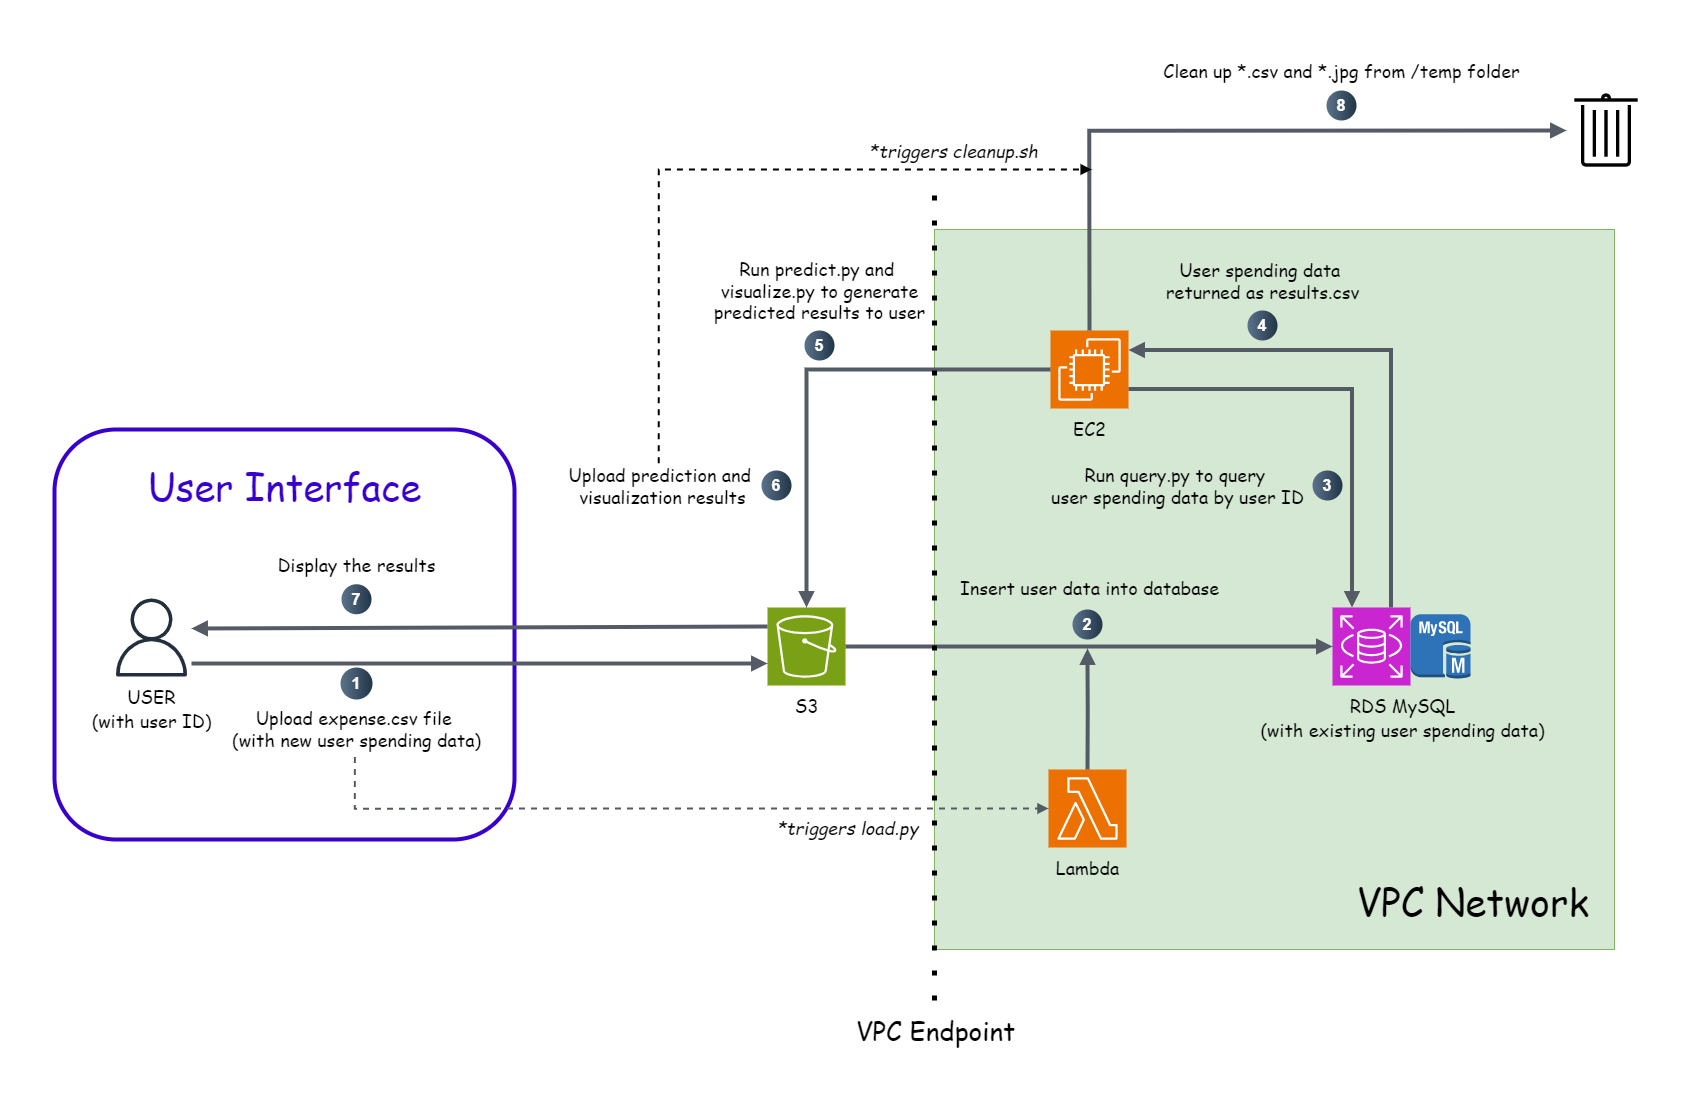

The diagram above was exported from draw.io. Its source (the exported page's mxGraphModel, read from the mxfile embedded in the PNG):
<mxGraphModel dx="1766" dy="1371" grid="1" gridSize="10" guides="1" tooltips="1" connect="1" arrows="1" fold="1" page="1" pageScale="1" pageWidth="1700" pageHeight="1100" math="0" shadow="0">
  <root>
    <mxCell id="0" />
    <mxCell id="1" parent="0" />
    <mxCell id="k4CoT0v4ZfxoT-EOwHc6-12" value="" style="rounded=1;whiteSpace=wrap;html=1;strokeWidth=4;fillColor=none;fontColor=#ffffff;strokeColor=#3700CC;" vertex="1" parent="1">
      <mxGeometry x="54" y="429" width="460" height="410" as="geometry" />
    </mxCell>
    <mxCell id="k4CoT0v4ZfxoT-EOwHc6-15" value="" style="rounded=0;whiteSpace=wrap;html=1;strokeColor=#82b366;fillColor=#d5e8d4;" vertex="1" parent="1">
      <mxGeometry x="934" y="229" width="680" height="720" as="geometry" />
    </mxCell>
    <mxCell id="R2T-7YawznvdWPc02t8q-1" value="" style="sketch=0;points=[[0,0,0],[0.25,0,0],[0.5,0,0],[0.75,0,0],[1,0,0],[0,1,0],[0.25,1,0],[0.5,1,0],[0.75,1,0],[1,1,0],[0,0.25,0],[0,0.5,0],[0,0.75,0],[1,0.25,0],[1,0.5,0],[1,0.75,0]];outlineConnect=0;fontColor=#232F3E;fillColor=#7AA116;strokeColor=#ffffff;dashed=0;verticalLabelPosition=bottom;verticalAlign=top;align=center;html=1;fontSize=12;fontStyle=0;aspect=fixed;shape=mxgraph.aws4.resourceIcon;resIcon=mxgraph.aws4.s3;" parent="1" vertex="1">
      <mxGeometry x="767" y="607" width="78" height="78" as="geometry" />
    </mxCell>
    <mxCell id="R2T-7YawznvdWPc02t8q-2" value="" style="sketch=0;points=[[0,0,0],[0.25,0,0],[0.5,0,0],[0.75,0,0],[1,0,0],[0,1,0],[0.25,1,0],[0.5,1,0],[0.75,1,0],[1,1,0],[0,0.25,0],[0,0.5,0],[0,0.75,0],[1,0.25,0],[1,0.5,0],[1,0.75,0]];outlineConnect=0;fontColor=#232F3E;fillColor=#ED7100;strokeColor=#ffffff;dashed=0;verticalLabelPosition=bottom;verticalAlign=top;align=center;html=1;fontSize=12;fontStyle=0;aspect=fixed;shape=mxgraph.aws4.resourceIcon;resIcon=mxgraph.aws4.ec2;" parent="1" vertex="1">
      <mxGeometry x="1050" y="330" width="78" height="78" as="geometry" />
    </mxCell>
    <mxCell id="R2T-7YawznvdWPc02t8q-3" value="" style="sketch=0;outlineConnect=0;fontColor=#232F3E;gradientColor=none;fillColor=#232F3D;strokeColor=none;dashed=0;verticalLabelPosition=bottom;verticalAlign=top;align=center;html=1;fontSize=12;fontStyle=0;aspect=fixed;pointerEvents=1;shape=mxgraph.aws4.user;" parent="1" vertex="1">
      <mxGeometry x="112" y="598" width="78" height="78" as="geometry" />
    </mxCell>
    <mxCell id="R2T-7YawznvdWPc02t8q-4" value="" style="sketch=0;points=[[0,0,0],[0.25,0,0],[0.5,0,0],[0.75,0,0],[1,0,0],[0,1,0],[0.25,1,0],[0.5,1,0],[0.75,1,0],[1,1,0],[0,0.25,0],[0,0.5,0],[0,0.75,0],[1,0.25,0],[1,0.5,0],[1,0.75,0]];outlineConnect=0;fontColor=#232F3E;fillColor=#C925D1;strokeColor=#ffffff;dashed=0;verticalLabelPosition=bottom;verticalAlign=top;align=center;html=1;fontSize=12;fontStyle=0;aspect=fixed;shape=mxgraph.aws4.resourceIcon;resIcon=mxgraph.aws4.rds;" parent="1" vertex="1">
      <mxGeometry x="1332" y="607" width="78" height="78" as="geometry" />
    </mxCell>
    <mxCell id="R2T-7YawznvdWPc02t8q-5" value="" style="sketch=0;points=[[0,0,0],[0.25,0,0],[0.5,0,0],[0.75,0,0],[1,0,0],[0,1,0],[0.25,1,0],[0.5,1,0],[0.75,1,0],[1,1,0],[0,0.25,0],[0,0.5,0],[0,0.75,0],[1,0.25,0],[1,0.5,0],[1,0.75,0]];outlineConnect=0;fontColor=#232F3E;fillColor=#ED7100;strokeColor=#ffffff;dashed=0;verticalLabelPosition=bottom;verticalAlign=top;align=center;html=1;fontSize=12;fontStyle=0;aspect=fixed;shape=mxgraph.aws4.resourceIcon;resIcon=mxgraph.aws4.lambda;" parent="1" vertex="1">
      <mxGeometry x="1048" y="769" width="78" height="78" as="geometry" />
    </mxCell>
    <mxCell id="R2T-7YawznvdWPc02t8q-7" value="" style="shape=image;html=1;verticalAlign=top;verticalLabelPosition=bottom;labelBackgroundColor=#ffffff;imageAspect=0;aspect=fixed;image=https://cdn4.iconfinder.com/data/icons/app-custom-ui-1/48/Bin-128.png" parent="1" vertex="1">
      <mxGeometry x="1566" y="90" width="80" height="80" as="geometry" />
    </mxCell>
    <mxCell id="R2T-7YawznvdWPc02t8q-10" value="" style="edgeStyle=orthogonalEdgeStyle;html=1;endArrow=block;elbow=vertical;startArrow=none;endFill=1;strokeColor=#545B64;rounded=0;entryX=0;entryY=0.5;entryDx=0;entryDy=0;entryPerimeter=0;strokeWidth=4;exitX=1;exitY=0.5;exitDx=0;exitDy=0;exitPerimeter=0;" parent="1" source="R2T-7YawznvdWPc02t8q-1" target="R2T-7YawznvdWPc02t8q-4" edge="1">
      <mxGeometry width="100" relative="1" as="geometry">
        <mxPoint x="1128" y="646" as="sourcePoint" />
        <mxPoint x="1058" y="656" as="targetPoint" />
      </mxGeometry>
    </mxCell>
    <mxCell id="R2T-7YawznvdWPc02t8q-11" value="&lt;font&gt;USER&lt;/font&gt;" style="text;html=1;align=center;verticalAlign=middle;resizable=0;points=[];autosize=1;strokeColor=none;fillColor=none;fontFamily=Comic Sans MS;fontSize=18;" parent="1" vertex="1">
      <mxGeometry x="116" y="676" width="70" height="40" as="geometry" />
    </mxCell>
    <mxCell id="R2T-7YawznvdWPc02t8q-12" value="&lt;font&gt;S3&lt;/font&gt;" style="text;html=1;align=center;verticalAlign=middle;resizable=0;points=[];autosize=1;strokeColor=none;fillColor=none;fontFamily=Comic Sans MS;fontSize=18;" parent="1" vertex="1">
      <mxGeometry x="781" y="685" width="50" height="40" as="geometry" />
    </mxCell>
    <mxCell id="R2T-7YawznvdWPc02t8q-14" value="&lt;font&gt;EC2&lt;/font&gt;" style="text;html=1;align=center;verticalAlign=middle;resizable=0;points=[];autosize=1;strokeColor=none;fillColor=none;fontFamily=Comic Sans MS;fontSize=18;" parent="1" vertex="1">
      <mxGeometry x="1059" y="408" width="60" height="40" as="geometry" />
    </mxCell>
    <mxCell id="R2T-7YawznvdWPc02t8q-15" value="&lt;font&gt;RDS MySQL&lt;/font&gt;" style="text;html=1;align=center;verticalAlign=middle;resizable=0;points=[];autosize=1;strokeColor=none;fillColor=none;fontFamily=Comic Sans MS;fontSize=18;" parent="1" vertex="1">
      <mxGeometry x="1337" y="685" width="130" height="40" as="geometry" />
    </mxCell>
    <mxCell id="R2T-7YawznvdWPc02t8q-16" value="" style="outlineConnect=0;dashed=0;verticalLabelPosition=bottom;verticalAlign=top;align=center;html=1;shape=mxgraph.aws3.mysql_db_instance;fillColor=#2E73B8;gradientColor=none;" parent="1" vertex="1">
      <mxGeometry x="1410" y="613.75" width="60" height="64.5" as="geometry" />
    </mxCell>
    <mxCell id="R2T-7YawznvdWPc02t8q-19" value="1" style="ellipse;whiteSpace=wrap;html=1;aspect=fixed;rotation=0;gradientColor=#223548;strokeColor=none;gradientDirection=east;fillColor=#5b738b;rounded=0;pointerEvents=0;fontFamily=Helvetica;fontSize=16;fontColor=#FFFFFF;spacingTop=4;spacingBottom=4;spacingLeft=4;spacingRight=4;points=[];fontStyle=1" parent="1" vertex="1">
      <mxGeometry x="340" y="667" width="32" height="32" as="geometry" />
    </mxCell>
    <mxCell id="R2T-7YawznvdWPc02t8q-21" value="2" style="ellipse;whiteSpace=wrap;html=1;aspect=fixed;rotation=0;gradientColor=#223548;strokeColor=none;gradientDirection=east;fillColor=#5b738b;rounded=0;pointerEvents=0;fontFamily=Helvetica;fontSize=16;fontColor=#FFFFFF;spacingTop=4;spacingBottom=4;spacingLeft=4;spacingRight=4;points=[];fontStyle=1" parent="1" vertex="1">
      <mxGeometry x="1072" y="609" width="30" height="30" as="geometry" />
    </mxCell>
    <mxCell id="R2T-7YawznvdWPc02t8q-22" value="3" style="ellipse;whiteSpace=wrap;html=1;aspect=fixed;rotation=0;gradientColor=#223548;strokeColor=none;gradientDirection=east;fillColor=#5b738b;rounded=0;pointerEvents=0;fontFamily=Helvetica;fontSize=16;fontColor=#FFFFFF;spacingTop=4;spacingBottom=4;spacingLeft=4;spacingRight=4;points=[];fontStyle=1" parent="1" vertex="1">
      <mxGeometry x="1312" y="470" width="30" height="30" as="geometry" />
    </mxCell>
    <mxCell id="R2T-7YawznvdWPc02t8q-24" value="" style="edgeStyle=orthogonalEdgeStyle;html=1;endArrow=block;elbow=vertical;startArrow=none;endFill=1;strokeColor=#545B64;rounded=0;entryX=1;entryY=0.25;entryDx=0;entryDy=0;entryPerimeter=0;strokeWidth=4;exitX=0.75;exitY=0;exitDx=0;exitDy=0;exitPerimeter=0;" parent="1" source="R2T-7YawznvdWPc02t8q-4" target="R2T-7YawznvdWPc02t8q-2" edge="1">
      <mxGeometry width="100" relative="1" as="geometry">
        <mxPoint x="1398" y="490" as="sourcePoint" />
        <mxPoint x="1060" y="579" as="targetPoint" />
      </mxGeometry>
    </mxCell>
    <mxCell id="R2T-7YawznvdWPc02t8q-25" value="" style="edgeStyle=orthogonalEdgeStyle;html=1;endArrow=block;elbow=vertical;startArrow=none;endFill=1;strokeColor=#545B64;rounded=0;strokeWidth=4;exitX=1;exitY=0.75;exitDx=0;exitDy=0;exitPerimeter=0;entryX=0.25;entryY=0;entryDx=0;entryDy=0;entryPerimeter=0;" parent="1" source="R2T-7YawznvdWPc02t8q-2" target="R2T-7YawznvdWPc02t8q-4" edge="1">
      <mxGeometry width="100" relative="1" as="geometry">
        <mxPoint x="1403" y="540" as="sourcePoint" />
        <mxPoint x="1198" y="410" as="targetPoint" />
      </mxGeometry>
    </mxCell>
    <mxCell id="R2T-7YawznvdWPc02t8q-27" value="4" style="ellipse;whiteSpace=wrap;html=1;aspect=fixed;rotation=0;gradientColor=#223548;strokeColor=none;gradientDirection=east;fillColor=#5b738b;rounded=0;pointerEvents=0;fontFamily=Helvetica;fontSize=16;fontColor=#FFFFFF;spacingTop=4;spacingBottom=4;spacingLeft=4;spacingRight=4;points=[];fontStyle=1" parent="1" vertex="1">
      <mxGeometry x="1247" y="310" width="30" height="30" as="geometry" />
    </mxCell>
    <mxCell id="R2T-7YawznvdWPc02t8q-28" value="5" style="ellipse;whiteSpace=wrap;html=1;aspect=fixed;rotation=0;gradientColor=#223548;strokeColor=none;gradientDirection=east;fillColor=#5b738b;rounded=0;pointerEvents=0;fontFamily=Helvetica;fontSize=16;fontColor=#FFFFFF;spacingTop=4;spacingBottom=4;spacingLeft=4;spacingRight=4;points=[];fontStyle=1" parent="1" vertex="1">
      <mxGeometry x="804" y="330" width="30" height="30" as="geometry" />
    </mxCell>
    <mxCell id="R2T-7YawznvdWPc02t8q-30" value="" style="edgeStyle=orthogonalEdgeStyle;html=1;endArrow=block;elbow=vertical;startArrow=none;endFill=1;strokeColor=#545B64;rounded=0;strokeWidth=4;exitX=0;exitY=0.5;exitDx=0;exitDy=0;exitPerimeter=0;entryX=0.5;entryY=0;entryDx=0;entryDy=0;entryPerimeter=0;" parent="1" source="R2T-7YawznvdWPc02t8q-2" target="R2T-7YawznvdWPc02t8q-1" edge="1">
      <mxGeometry width="100" relative="1" as="geometry">
        <mxPoint x="999" y="402" as="sourcePoint" />
        <mxPoint x="569" y="332" as="targetPoint" />
      </mxGeometry>
    </mxCell>
    <mxCell id="R2T-7YawznvdWPc02t8q-32" value="&lt;font&gt;Upload expense.csv file&amp;nbsp;&lt;/font&gt;&lt;div&gt;&lt;font&gt;(with new&amp;nbsp;&lt;/font&gt;&lt;span style=&quot;background-color: initial;&quot;&gt;user spending data)&lt;/span&gt;&lt;/div&gt;" style="text;html=1;align=center;verticalAlign=middle;resizable=0;points=[];autosize=1;strokeColor=none;fillColor=none;fontFamily=Comic Sans MS;fontSize=18;" parent="1" vertex="1">
      <mxGeometry x="221" y="698" width="270" height="60" as="geometry" />
    </mxCell>
    <mxCell id="R2T-7YawznvdWPc02t8q-34" value="&lt;font&gt;Lambda&lt;/font&gt;" style="text;html=1;align=center;verticalAlign=middle;resizable=0;points=[];autosize=1;strokeColor=none;fillColor=none;fontFamily=Comic Sans MS;fontSize=18;" parent="1" vertex="1">
      <mxGeometry x="1042" y="847" width="90" height="40" as="geometry" />
    </mxCell>
    <mxCell id="R2T-7YawznvdWPc02t8q-35" value="" style="edgeStyle=orthogonalEdgeStyle;html=1;endArrow=block;elbow=vertical;startArrow=none;endFill=1;strokeColor=#545B64;rounded=0;strokeWidth=4;exitX=0.5;exitY=0;exitDx=0;exitDy=0;exitPerimeter=0;" parent="1" source="R2T-7YawznvdWPc02t8q-5" edge="1">
      <mxGeometry width="100" relative="1" as="geometry">
        <mxPoint x="855" y="656" as="sourcePoint" />
        <mxPoint x="1087" y="648" as="targetPoint" />
      </mxGeometry>
    </mxCell>
    <mxCell id="R2T-7YawznvdWPc02t8q-36" value="&lt;font&gt;&lt;span&gt;Insert user data into database&lt;/span&gt;&lt;/font&gt;" style="text;html=1;align=center;verticalAlign=middle;resizable=0;points=[];autosize=1;strokeColor=none;fillColor=none;fontFamily=Comic Sans MS;fontSize=18;" parent="1" vertex="1">
      <mxGeometry x="949" y="567" width="280" height="40" as="geometry" />
    </mxCell>
    <mxCell id="R2T-7YawznvdWPc02t8q-37" value="&lt;div&gt;&lt;font&gt;(with existing&amp;nbsp;&lt;/font&gt;&lt;span style=&quot;background-color: initial;&quot;&gt;user spending data)&lt;/span&gt;&lt;/div&gt;" style="text;html=1;align=center;verticalAlign=middle;resizable=0;points=[];autosize=1;strokeColor=none;fillColor=none;fontFamily=Comic Sans MS;fontSize=18;" parent="1" vertex="1">
      <mxGeometry x="1247" y="709" width="310" height="40" as="geometry" />
    </mxCell>
    <mxCell id="R2T-7YawznvdWPc02t8q-39" value="&lt;font&gt;&lt;span&gt;(with user ID)&lt;/span&gt;&lt;/font&gt;" style="text;html=1;align=center;verticalAlign=middle;resizable=0;points=[];autosize=1;strokeColor=none;fillColor=none;fontFamily=Comic Sans MS;fontSize=18;" parent="1" vertex="1">
      <mxGeometry x="81" y="700" width="140" height="40" as="geometry" />
    </mxCell>
    <mxCell id="R2T-7YawznvdWPc02t8q-40" value="" style="edgeStyle=orthogonalEdgeStyle;html=1;endArrow=block;elbow=vertical;startArrow=none;endFill=1;strokeColor=#545B64;rounded=0;entryX=0;entryY=0.5;entryDx=0;entryDy=0;entryPerimeter=0;strokeWidth=2;exitX=0.494;exitY=0.973;exitDx=0;exitDy=0;exitPerimeter=0;dashed=1;" parent="1" source="R2T-7YawznvdWPc02t8q-32" target="R2T-7YawznvdWPc02t8q-5" edge="1">
      <mxGeometry width="100" relative="1" as="geometry">
        <mxPoint x="229" y="655" as="sourcePoint" />
        <mxPoint x="906" y="807" as="targetPoint" />
        <Array as="points">
          <mxPoint x="354" y="808" />
        </Array>
      </mxGeometry>
    </mxCell>
    <mxCell id="R2T-7YawznvdWPc02t8q-41" value="*triggers load.py" style="text;html=1;align=center;verticalAlign=middle;resizable=0;points=[];autosize=1;strokeColor=none;fillColor=none;fontFamily=Comic Sans MS;fontSize=18;fontStyle=2" parent="1" vertex="1">
      <mxGeometry x="767" y="807" width="160" height="40" as="geometry" />
    </mxCell>
    <mxCell id="R2T-7YawznvdWPc02t8q-42" value="Run query.py to query&amp;nbsp;&lt;div&gt;user spending&amp;nbsp;&lt;span style=&quot;background-color: initial;&quot;&gt;data by user ID&lt;/span&gt;&lt;/div&gt;" style="text;html=1;align=center;verticalAlign=middle;resizable=0;points=[];autosize=1;strokeColor=none;fillColor=none;fontFamily=Comic Sans MS;fontSize=18;" parent="1" vertex="1">
      <mxGeometry x="1037" y="455" width="280" height="60" as="geometry" />
    </mxCell>
    <mxCell id="R2T-7YawznvdWPc02t8q-43" value="User spending data&amp;nbsp;&lt;div&gt;returned as results.csv&lt;/div&gt;" style="text;html=1;align=center;verticalAlign=middle;resizable=0;points=[];autosize=1;strokeColor=none;fillColor=none;fontFamily=Comic Sans MS;fontSize=18;" parent="1" vertex="1">
      <mxGeometry x="1152" y="250" width="220" height="60" as="geometry" />
    </mxCell>
    <mxCell id="R2T-7YawznvdWPc02t8q-44" value="Run predict.py and&amp;nbsp;&lt;div&gt;visualize.py&amp;nbsp;&lt;span style=&quot;background-color: initial;&quot;&gt;to generate&lt;/span&gt;&lt;/div&gt;&lt;div&gt;&lt;span style=&quot;background-color: initial;&quot;&gt;predicted results to user&lt;/span&gt;&lt;/div&gt;" style="text;html=1;align=center;verticalAlign=middle;resizable=0;points=[];autosize=1;strokeColor=none;fillColor=none;fontFamily=Comic Sans MS;fontSize=18;" parent="1" vertex="1">
      <mxGeometry x="704" y="250" width="230" height="80" as="geometry" />
    </mxCell>
    <mxCell id="R2T-7YawznvdWPc02t8q-45" value="" style="edgeStyle=orthogonalEdgeStyle;html=1;endArrow=block;elbow=vertical;startArrow=none;endFill=1;strokeColor=#545B64;rounded=0;strokeWidth=4;exitX=0.5;exitY=0;exitDx=0;exitDy=0;exitPerimeter=0;entryX=0;entryY=0.5;entryDx=0;entryDy=0;" parent="1" source="R2T-7YawznvdWPc02t8q-2" target="R2T-7YawznvdWPc02t8q-7" edge="1">
      <mxGeometry width="100" relative="1" as="geometry">
        <mxPoint x="1097" y="779" as="sourcePoint" />
        <mxPoint x="1097" y="658" as="targetPoint" />
      </mxGeometry>
    </mxCell>
    <mxCell id="R2T-7YawznvdWPc02t8q-46" value="8" style="ellipse;whiteSpace=wrap;html=1;aspect=fixed;rotation=0;gradientColor=#223548;strokeColor=none;gradientDirection=east;fillColor=#5b738b;rounded=0;pointerEvents=0;fontFamily=Helvetica;fontSize=16;fontColor=#FFFFFF;spacingTop=4;spacingBottom=4;spacingLeft=4;spacingRight=4;points=[];fontStyle=1" parent="1" vertex="1">
      <mxGeometry x="1326" y="90" width="30" height="30" as="geometry" />
    </mxCell>
    <mxCell id="R2T-7YawznvdWPc02t8q-47" value="Clean up *.csv and *.jpg from /temp folder" style="text;html=1;align=center;verticalAlign=middle;resizable=0;points=[];autosize=1;strokeColor=none;fillColor=none;fontFamily=Comic Sans MS;fontSize=18;" parent="1" vertex="1">
      <mxGeometry x="1151" y="50" width="380" height="40" as="geometry" />
    </mxCell>
    <mxCell id="R2T-7YawznvdWPc02t8q-50" value="*triggers cleanup.sh" style="text;html=1;align=center;verticalAlign=middle;resizable=0;points=[];autosize=1;strokeColor=none;fillColor=none;fontFamily=Comic Sans MS;fontSize=18;fontStyle=2" parent="1" vertex="1">
      <mxGeometry x="858" y="130" width="190" height="40" as="geometry" />
    </mxCell>
    <mxCell id="k4CoT0v4ZfxoT-EOwHc6-3" value="" style="edgeStyle=none;orthogonalLoop=1;jettySize=auto;html=1;rounded=0;entryX=0;entryY=0.5;entryDx=0;entryDy=0;entryPerimeter=0;strokeWidth=4;endArrow=block;endFill=1;strokeColor=#545B64;" edge="1" parent="1">
      <mxGeometry width="100" relative="1" as="geometry">
        <mxPoint x="191" y="663" as="sourcePoint" />
        <mxPoint x="767" y="662.9999999999998" as="targetPoint" />
        <Array as="points" />
      </mxGeometry>
    </mxCell>
    <mxCell id="k4CoT0v4ZfxoT-EOwHc6-4" value="" style="edgeStyle=none;orthogonalLoop=1;jettySize=auto;html=1;rounded=0;strokeWidth=4;endArrow=block;endFill=1;strokeColor=#545B64;" edge="1" parent="1">
      <mxGeometry width="100" relative="1" as="geometry">
        <mxPoint x="767" y="626" as="sourcePoint" />
        <mxPoint x="191" y="628" as="targetPoint" />
        <Array as="points" />
      </mxGeometry>
    </mxCell>
    <mxCell id="k4CoT0v4ZfxoT-EOwHc6-5" value="6" style="ellipse;whiteSpace=wrap;html=1;aspect=fixed;rotation=0;gradientColor=#223548;strokeColor=none;gradientDirection=east;fillColor=#5b738b;rounded=0;pointerEvents=0;fontFamily=Helvetica;fontSize=16;fontColor=#FFFFFF;spacingTop=4;spacingBottom=4;spacingLeft=4;spacingRight=4;points=[];fontStyle=1" vertex="1" parent="1">
      <mxGeometry x="761" y="470" width="30" height="30" as="geometry" />
    </mxCell>
    <mxCell id="k4CoT0v4ZfxoT-EOwHc6-6" value="Upload prediction and&amp;nbsp;&lt;div&gt;visualization results&lt;/div&gt;" style="text;html=1;align=center;verticalAlign=middle;resizable=0;points=[];autosize=1;strokeColor=none;fillColor=none;fontFamily=Comic Sans MS;fontSize=18;" vertex="1" parent="1">
      <mxGeometry x="557" y="455" width="210" height="60" as="geometry" />
    </mxCell>
    <mxCell id="k4CoT0v4ZfxoT-EOwHc6-7" value="7" style="ellipse;whiteSpace=wrap;html=1;aspect=fixed;rotation=0;gradientColor=#223548;strokeColor=none;gradientDirection=east;fillColor=#5b738b;rounded=0;pointerEvents=0;fontFamily=Helvetica;fontSize=16;fontColor=#FFFFFF;spacingTop=4;spacingBottom=4;spacingLeft=4;spacingRight=4;points=[];fontStyle=1" vertex="1" parent="1">
      <mxGeometry x="341" y="583.75" width="30" height="30" as="geometry" />
    </mxCell>
    <mxCell id="k4CoT0v4ZfxoT-EOwHc6-8" value="Display the results" style="text;html=1;align=center;verticalAlign=middle;resizable=0;points=[];autosize=1;strokeColor=none;fillColor=none;fontFamily=Comic Sans MS;fontSize=18;" vertex="1" parent="1">
      <mxGeometry x="266" y="543.75" width="180" height="40" as="geometry" />
    </mxCell>
    <mxCell id="k4CoT0v4ZfxoT-EOwHc6-10" value="" style="edgeStyle=orthogonalEdgeStyle;orthogonalLoop=1;jettySize=auto;html=1;rounded=0;strokeWidth=2;endArrow=block;endFill=1;dashed=1;exitX=0.482;exitY=0.131;exitDx=0;exitDy=0;exitPerimeter=0;" edge="1" parent="1" source="k4CoT0v4ZfxoT-EOwHc6-6">
      <mxGeometry width="100" relative="1" as="geometry">
        <mxPoint x="351" y="198" as="sourcePoint" />
        <mxPoint x="1091" y="169" as="targetPoint" />
        <Array as="points">
          <mxPoint x="658" y="169" />
          <mxPoint x="1091" y="169" />
        </Array>
      </mxGeometry>
    </mxCell>
    <mxCell id="k4CoT0v4ZfxoT-EOwHc6-14" value="User Interface" style="text;html=1;align=center;verticalAlign=middle;resizable=0;points=[];autosize=1;strokeColor=none;fillColor=none;fontFamily=Comic Sans MS;fontSize=38;fontColor=#3700CC;" vertex="1" parent="1">
      <mxGeometry x="134" y="455" width="300" height="60" as="geometry" />
    </mxCell>
    <mxCell id="k4CoT0v4ZfxoT-EOwHc6-16" value="&lt;font style=&quot;font-size: 38px;&quot;&gt;VPC Network&lt;/font&gt;" style="text;html=1;align=center;verticalAlign=middle;resizable=0;points=[];autosize=1;strokeColor=none;fillColor=none;fontSize=38;fontFamily=Comic Sans MS;" vertex="1" parent="1">
      <mxGeometry x="1342" y="870" width="260" height="60" as="geometry" />
    </mxCell>
    <mxCell id="k4CoT0v4ZfxoT-EOwHc6-17" value="&lt;font face=&quot;Comic Sans MS&quot; style=&quot;font-size: 26px;&quot;&gt;VPC Endpoint&lt;/font&gt;" style="text;html=1;align=center;verticalAlign=middle;resizable=0;points=[];autosize=1;strokeColor=none;fillColor=none;" vertex="1" parent="1">
      <mxGeometry x="845" y="1010" width="180" height="40" as="geometry" />
    </mxCell>
    <mxCell id="k4CoT0v4ZfxoT-EOwHc6-18" value="" style="endArrow=none;dashed=1;html=1;dashPattern=1 4;strokeWidth=5;rounded=0;" edge="1" parent="1">
      <mxGeometry width="50" height="50" relative="1" as="geometry">
        <mxPoint x="934" y="1000" as="sourcePoint" />
        <mxPoint x="934" y="190" as="targetPoint" />
      </mxGeometry>
    </mxCell>
  </root>
</mxGraphModel>